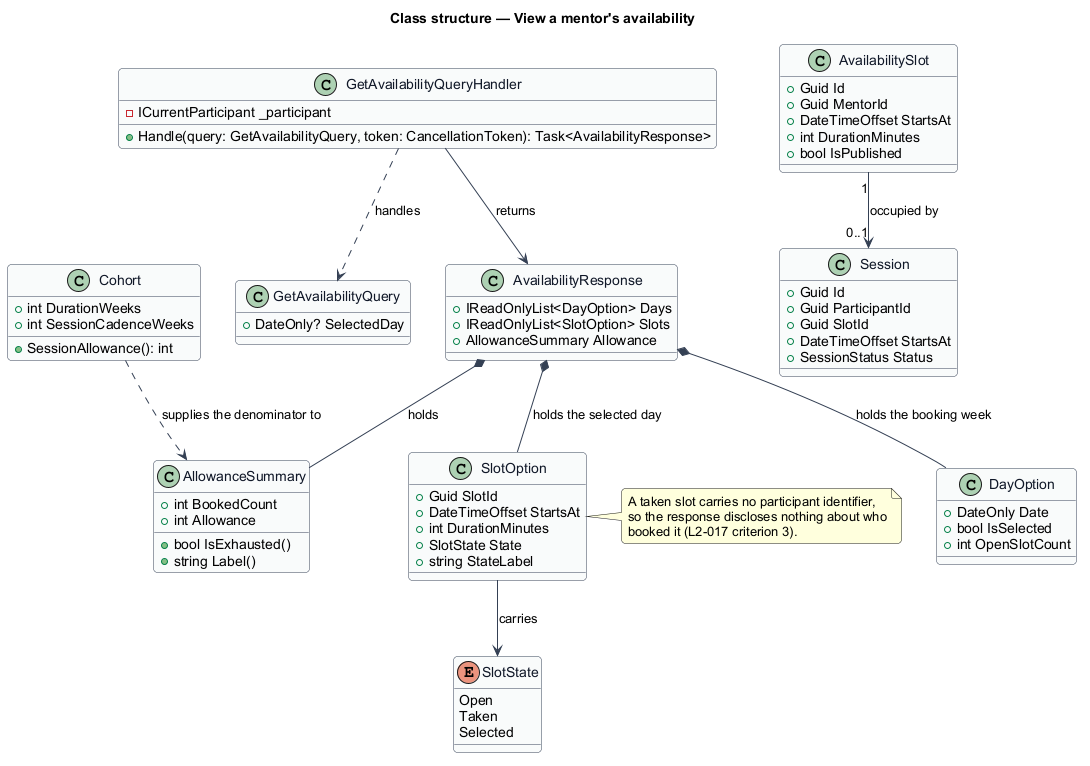

The diagram above was rendered by PlantUML. Its source (embedded in the PNG):
@startuml
skinparam backgroundColor #FFFFFF
skinparam shadowing false
skinparam roundcorner 8
skinparam defaultFontName Arial
skinparam ArrowColor #344054
skinparam class {
  BorderColor #344054
  FontColor #101828
  BackgroundColor #F9FAFB
}
title Class structure — View a mentor's availability

enum SlotState {
  Open
  Taken
  Selected
}

class AvailabilitySlot {
  +Guid Id
  +Guid MentorId
  +DateTimeOffset StartsAt
  +int DurationMinutes
  +bool IsPublished
}

class Session {
  +Guid Id
  +Guid ParticipantId
  +Guid SlotId
  +DateTimeOffset StartsAt
  +SessionStatus Status
}

class Cohort {
  +int DurationWeeks
  +int SessionCadenceWeeks
  +SessionAllowance(): int
}

class AllowanceSummary {
  +int BookedCount
  +int Allowance
  +bool IsExhausted()
  +string Label()
}

class SlotOption {
  +Guid SlotId
  +DateTimeOffset StartsAt
  +int DurationMinutes
  +SlotState State
  +string StateLabel
}

class DayOption {
  +DateOnly Date
  +bool IsSelected
  +int OpenSlotCount
}

class GetAvailabilityQuery {
  +DateOnly? SelectedDay
}

class GetAvailabilityQueryHandler {
  -ICurrentParticipant _participant
  +Handle(query: GetAvailabilityQuery, token: CancellationToken): Task<AvailabilityResponse>
}

class AvailabilityResponse {
  +IReadOnlyList<DayOption> Days
  +IReadOnlyList<SlotOption> Slots
  +AllowanceSummary Allowance
}

note right of SlotOption
  A taken slot carries no participant identifier,
  so the response discloses nothing about who
  booked it (L2-017 criterion 3).
end note

AvailabilitySlot "1" --> "0..1" Session : occupied by
SlotOption --> SlotState : carries
Cohort ..> AllowanceSummary : supplies the denominator to
GetAvailabilityQueryHandler ..> GetAvailabilityQuery : handles
GetAvailabilityQueryHandler --> AvailabilityResponse : returns
AvailabilityResponse *-- DayOption : holds the booking week
AvailabilityResponse *-- SlotOption : holds the selected day
AvailabilityResponse *-- AllowanceSummary : holds
@enduml